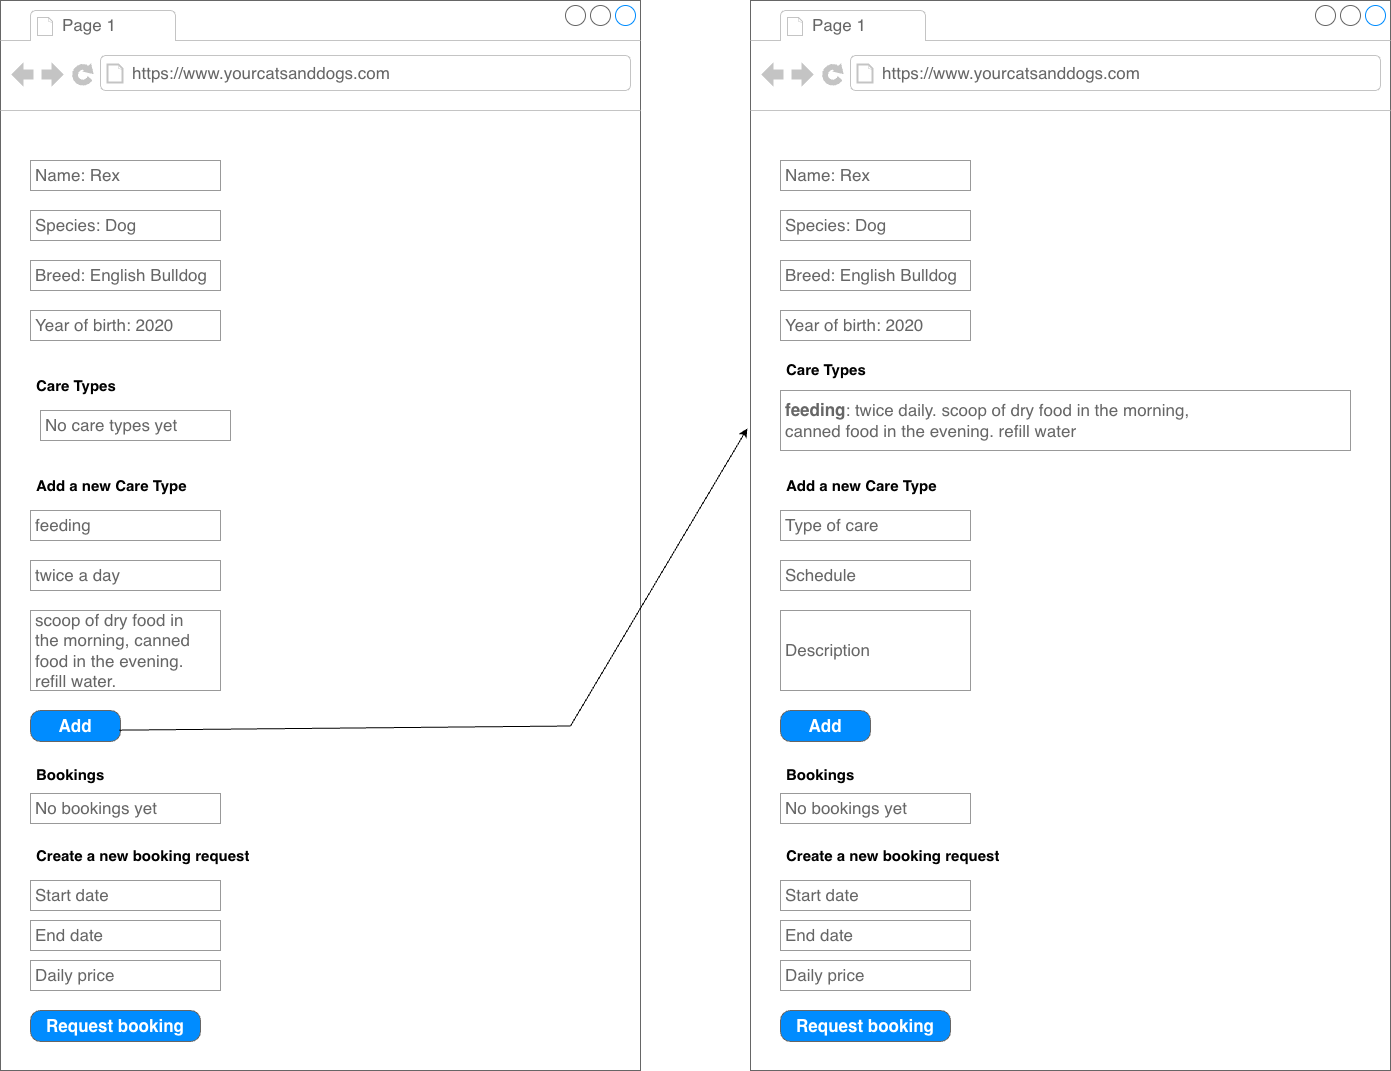

The diagram above was exported from draw.io. Its source (the exported page's mxGraphModel, read from the mxfile embedded in the PNG):
<mxGraphModel dx="676" dy="985" grid="1" gridSize="10" guides="1" tooltips="1" connect="1" arrows="1" fold="1" page="1" pageScale="1" pageWidth="827" pageHeight="1169" math="0" shadow="0">
  <root>
    <mxCell id="0" />
    <mxCell id="1" parent="0" />
    <mxCell id="13pnCwjLoeYcCas84KC9-70" parent="1" style="strokeWidth=1;shadow=0;dashed=0;align=center;html=1;shape=mxgraph.mockup.containers.browserWindow;rSize=0;strokeColor=#666666;strokeColor2=#008cff;strokeColor3=#c4c4c4;mainText=,;recursiveResize=0;" value="" vertex="1">
      <mxGeometry height="1070" width="640" x="860" y="30" as="geometry" />
    </mxCell>
    <mxCell id="13pnCwjLoeYcCas84KC9-71" parent="13pnCwjLoeYcCas84KC9-70" style="strokeWidth=1;shadow=0;dashed=0;align=center;html=1;shape=mxgraph.mockup.containers.anchor;fontSize=17;fontColor=#666666;align=left;whiteSpace=wrap;" value="Page 1" vertex="1">
      <mxGeometry height="26" width="110" x="60" y="12" as="geometry" />
    </mxCell>
    <mxCell id="13pnCwjLoeYcCas84KC9-72" parent="13pnCwjLoeYcCas84KC9-70" style="strokeWidth=1;shadow=0;dashed=0;align=center;html=1;shape=mxgraph.mockup.containers.anchor;rSize=0;fontSize=17;fontColor=#666666;align=left;" value="https://www.yourcatsanddogs.com" vertex="1">
      <mxGeometry height="26" width="250" x="130" y="60" as="geometry" />
    </mxCell>
    <mxCell id="13pnCwjLoeYcCas84KC9-90" parent="13pnCwjLoeYcCas84KC9-70" style="strokeWidth=1;shadow=0;dashed=0;align=center;html=1;shape=mxgraph.mockup.forms.pwField;strokeColor=#999999;mainText=;align=left;fontColor=#666666;fontSize=17;spacingLeft=3;" value="Name: Rex&amp;nbsp;" vertex="1">
      <mxGeometry height="30" width="190" x="30" y="160" as="geometry" />
    </mxCell>
    <mxCell id="13pnCwjLoeYcCas84KC9-93" parent="13pnCwjLoeYcCas84KC9-70" style="strokeWidth=1;shadow=0;dashed=0;align=center;html=1;shape=mxgraph.mockup.forms.pwField;strokeColor=#999999;mainText=;align=left;fontColor=#666666;fontSize=17;spacingLeft=3;" value="Species: Dog" vertex="1">
      <mxGeometry height="30" width="190" x="30" y="210" as="geometry" />
    </mxCell>
    <mxCell id="13pnCwjLoeYcCas84KC9-92" parent="13pnCwjLoeYcCas84KC9-70" style="strokeWidth=1;shadow=0;dashed=0;align=center;html=1;shape=mxgraph.mockup.forms.pwField;strokeColor=#999999;mainText=;align=left;fontColor=#666666;fontSize=17;spacingLeft=3;" value="Breed: English Bulldog" vertex="1">
      <mxGeometry height="30" width="190" x="30" y="260" as="geometry" />
    </mxCell>
    <mxCell id="13pnCwjLoeYcCas84KC9-91" parent="13pnCwjLoeYcCas84KC9-70" style="strokeWidth=1;shadow=0;dashed=0;align=center;html=1;shape=mxgraph.mockup.forms.pwField;strokeColor=#999999;mainText=;align=left;fontColor=#666666;fontSize=17;spacingLeft=3;" value="Year of birth: 2020&amp;nbsp;" vertex="1">
      <mxGeometry height="30" width="190" x="30" y="310" as="geometry" />
    </mxCell>
    <mxCell id="13pnCwjLoeYcCas84KC9-94" parent="13pnCwjLoeYcCas84KC9-70" style="text;strokeColor=none;fillColor=none;align=left;verticalAlign=middle;spacingLeft=4;spacingRight=4;overflow=hidden;points=[[0,0.5],[1,0.5]];portConstraint=eastwest;rotatable=0;whiteSpace=wrap;html=1;" value="&lt;font style=&quot;font-size: 15px;&quot;&gt;&lt;b&gt;Care Types&lt;/b&gt;&lt;/font&gt;" vertex="1">
      <mxGeometry height="30" width="145" x="30" y="370" as="geometry" />
    </mxCell>
    <mxCell id="13pnCwjLoeYcCas84KC9-95" parent="13pnCwjLoeYcCas84KC9-70" style="strokeWidth=1;shadow=0;dashed=0;align=center;html=1;shape=mxgraph.mockup.forms.pwField;strokeColor=#999999;mainText=;align=left;fontColor=#666666;fontSize=17;spacingLeft=3;" value="No care types yet" vertex="1">
      <mxGeometry height="30" width="190" x="40" y="410" as="geometry" />
    </mxCell>
    <mxCell id="13pnCwjLoeYcCas84KC9-96" parent="13pnCwjLoeYcCas84KC9-70" style="text;strokeColor=none;fillColor=none;align=left;verticalAlign=middle;spacingLeft=4;spacingRight=4;overflow=hidden;points=[[0,0.5],[1,0.5]];portConstraint=eastwest;rotatable=0;whiteSpace=wrap;html=1;" value="&lt;font style=&quot;font-size: 15px;&quot;&gt;&lt;b&gt;Add a new Care Type&lt;/b&gt;&lt;/font&gt;" vertex="1">
      <mxGeometry height="30" width="220" x="30" y="470" as="geometry" />
    </mxCell>
    <mxCell id="13pnCwjLoeYcCas84KC9-97" parent="13pnCwjLoeYcCas84KC9-70" style="strokeWidth=1;shadow=0;dashed=0;align=center;html=1;shape=mxgraph.mockup.forms.pwField;strokeColor=#999999;mainText=;align=left;fontColor=#666666;fontSize=17;spacingLeft=3;" value="feeding" vertex="1">
      <mxGeometry height="30" width="190" x="30" y="510" as="geometry" />
    </mxCell>
    <mxCell id="13pnCwjLoeYcCas84KC9-98" parent="13pnCwjLoeYcCas84KC9-70" style="strokeWidth=1;shadow=0;dashed=0;align=center;html=1;shape=mxgraph.mockup.forms.pwField;strokeColor=#999999;mainText=;align=left;fontColor=#666666;fontSize=17;spacingLeft=3;" value="twice a day" vertex="1">
      <mxGeometry height="30" width="190" x="30" y="560" as="geometry" />
    </mxCell>
    <mxCell id="13pnCwjLoeYcCas84KC9-99" parent="13pnCwjLoeYcCas84KC9-70" style="strokeWidth=1;shadow=0;dashed=0;align=center;html=1;shape=mxgraph.mockup.forms.pwField;strokeColor=#999999;mainText=;align=left;fontColor=#666666;fontSize=17;spacingLeft=3;" value="scoop of dry food in&amp;nbsp;&lt;div&gt;the morning, canned&amp;nbsp;&lt;/div&gt;&lt;div&gt;food in the&amp;nbsp;&lt;span style=&quot;background-color: transparent; color: light-dark(rgb(102, 102, 102), rgb(149, 149, 149));&quot;&gt;evening.&amp;nbsp;&lt;/span&gt;&lt;/div&gt;&lt;div&gt;&lt;span style=&quot;background-color: transparent; color: light-dark(rgb(102, 102, 102), rgb(149, 149, 149));&quot;&gt;refill water.&lt;/span&gt;&lt;/div&gt;" vertex="1">
      <mxGeometry height="80" width="190" x="30" y="610" as="geometry" />
    </mxCell>
    <mxCell id="13pnCwjLoeYcCas84KC9-100" parent="13pnCwjLoeYcCas84KC9-70" style="strokeWidth=1;shadow=0;dashed=0;align=center;html=1;shape=mxgraph.mockup.buttons.button;strokeColor=#666666;fontColor=#ffffff;mainText=;buttonStyle=round;fontSize=17;fontStyle=1;fillColor=#008cff;whiteSpace=wrap;" value="Add" vertex="1">
      <mxGeometry height="31" width="90" x="30" y="710" as="geometry" />
    </mxCell>
    <mxCell id="13pnCwjLoeYcCas84KC9-101" parent="13pnCwjLoeYcCas84KC9-70" style="text;strokeColor=none;fillColor=none;align=left;verticalAlign=middle;spacingLeft=4;spacingRight=4;overflow=hidden;points=[[0,0.5],[1,0.5]];portConstraint=eastwest;rotatable=0;whiteSpace=wrap;html=1;" value="&lt;font style=&quot;font-size: 15px;&quot;&gt;&lt;b&gt;Bookings&lt;/b&gt;&lt;/font&gt;" vertex="1">
      <mxGeometry height="30" width="220" x="30" y="759" as="geometry" />
    </mxCell>
    <mxCell id="13pnCwjLoeYcCas84KC9-102" parent="13pnCwjLoeYcCas84KC9-70" style="strokeWidth=1;shadow=0;dashed=0;align=center;html=1;shape=mxgraph.mockup.forms.pwField;strokeColor=#999999;mainText=;align=left;fontColor=#666666;fontSize=17;spacingLeft=3;" value="No bookings yet" vertex="1">
      <mxGeometry height="30" width="190" x="30" y="793" as="geometry" />
    </mxCell>
    <mxCell id="13pnCwjLoeYcCas84KC9-103" parent="13pnCwjLoeYcCas84KC9-70" style="text;strokeColor=none;fillColor=none;align=left;verticalAlign=middle;spacingLeft=4;spacingRight=4;overflow=hidden;points=[[0,0.5],[1,0.5]];portConstraint=eastwest;rotatable=0;whiteSpace=wrap;html=1;" value="&lt;font style=&quot;font-size: 15px;&quot;&gt;&lt;b&gt;Create a new booking request&lt;/b&gt;&lt;/font&gt;" vertex="1">
      <mxGeometry height="30" width="280" x="30" y="840" as="geometry" />
    </mxCell>
    <mxCell id="13pnCwjLoeYcCas84KC9-104" parent="13pnCwjLoeYcCas84KC9-70" style="strokeWidth=1;shadow=0;dashed=0;align=center;html=1;shape=mxgraph.mockup.forms.pwField;strokeColor=#999999;mainText=;align=left;fontColor=#666666;fontSize=17;spacingLeft=3;" value="Start date" vertex="1">
      <mxGeometry height="30" width="190" x="30" y="880" as="geometry" />
    </mxCell>
    <mxCell id="13pnCwjLoeYcCas84KC9-105" parent="13pnCwjLoeYcCas84KC9-70" style="strokeWidth=1;shadow=0;dashed=0;align=center;html=1;shape=mxgraph.mockup.forms.pwField;strokeColor=#999999;mainText=;align=left;fontColor=#666666;fontSize=17;spacingLeft=3;" value="End date" vertex="1">
      <mxGeometry height="30" width="190" x="30" y="920" as="geometry" />
    </mxCell>
    <mxCell id="13pnCwjLoeYcCas84KC9-106" parent="13pnCwjLoeYcCas84KC9-70" style="strokeWidth=1;shadow=0;dashed=0;align=center;html=1;shape=mxgraph.mockup.forms.pwField;strokeColor=#999999;mainText=;align=left;fontColor=#666666;fontSize=17;spacingLeft=3;" value="Daily price" vertex="1">
      <mxGeometry height="30" width="190" x="30" y="960" as="geometry" />
    </mxCell>
    <mxCell id="13pnCwjLoeYcCas84KC9-107" parent="13pnCwjLoeYcCas84KC9-70" style="strokeWidth=1;shadow=0;dashed=0;align=center;html=1;shape=mxgraph.mockup.buttons.button;strokeColor=#666666;fontColor=#ffffff;mainText=;buttonStyle=round;fontSize=17;fontStyle=1;fillColor=#008cff;whiteSpace=wrap;" value="Request booking" vertex="1">
      <mxGeometry height="31" width="170" x="30" y="1010" as="geometry" />
    </mxCell>
    <mxCell id="13pnCwjLoeYcCas84KC9-109" parent="1" style="strokeWidth=1;shadow=0;dashed=0;align=center;html=1;shape=mxgraph.mockup.containers.browserWindow;rSize=0;strokeColor=#666666;strokeColor2=#008cff;strokeColor3=#c4c4c4;mainText=,;recursiveResize=0;" value="" vertex="1">
      <mxGeometry height="1070" width="640" x="1610" y="30" as="geometry" />
    </mxCell>
    <mxCell id="13pnCwjLoeYcCas84KC9-110" parent="13pnCwjLoeYcCas84KC9-109" style="strokeWidth=1;shadow=0;dashed=0;align=center;html=1;shape=mxgraph.mockup.containers.anchor;fontSize=17;fontColor=#666666;align=left;whiteSpace=wrap;" value="Page 1" vertex="1">
      <mxGeometry height="26" width="110" x="60" y="12" as="geometry" />
    </mxCell>
    <mxCell id="13pnCwjLoeYcCas84KC9-111" parent="13pnCwjLoeYcCas84KC9-109" style="strokeWidth=1;shadow=0;dashed=0;align=center;html=1;shape=mxgraph.mockup.containers.anchor;rSize=0;fontSize=17;fontColor=#666666;align=left;" value="https://www.yourcatsanddogs.com" vertex="1">
      <mxGeometry height="26" width="250" x="130" y="60" as="geometry" />
    </mxCell>
    <mxCell id="13pnCwjLoeYcCas84KC9-112" parent="13pnCwjLoeYcCas84KC9-109" style="strokeWidth=1;shadow=0;dashed=0;align=center;html=1;shape=mxgraph.mockup.forms.pwField;strokeColor=#999999;mainText=;align=left;fontColor=#666666;fontSize=17;spacingLeft=3;" value="Name: Rex&amp;nbsp;" vertex="1">
      <mxGeometry height="30" width="190" x="30" y="160" as="geometry" />
    </mxCell>
    <mxCell id="13pnCwjLoeYcCas84KC9-113" parent="13pnCwjLoeYcCas84KC9-109" style="strokeWidth=1;shadow=0;dashed=0;align=center;html=1;shape=mxgraph.mockup.forms.pwField;strokeColor=#999999;mainText=;align=left;fontColor=#666666;fontSize=17;spacingLeft=3;" value="Species: Dog" vertex="1">
      <mxGeometry height="30" width="190" x="30" y="210" as="geometry" />
    </mxCell>
    <mxCell id="13pnCwjLoeYcCas84KC9-114" parent="13pnCwjLoeYcCas84KC9-109" style="strokeWidth=1;shadow=0;dashed=0;align=center;html=1;shape=mxgraph.mockup.forms.pwField;strokeColor=#999999;mainText=;align=left;fontColor=#666666;fontSize=17;spacingLeft=3;" value="Breed: English Bulldog" vertex="1">
      <mxGeometry height="30" width="190" x="30" y="260" as="geometry" />
    </mxCell>
    <mxCell id="13pnCwjLoeYcCas84KC9-115" parent="13pnCwjLoeYcCas84KC9-109" style="strokeWidth=1;shadow=0;dashed=0;align=center;html=1;shape=mxgraph.mockup.forms.pwField;strokeColor=#999999;mainText=;align=left;fontColor=#666666;fontSize=17;spacingLeft=3;" value="Year of birth: 2020&amp;nbsp;" vertex="1">
      <mxGeometry height="30" width="190" x="30" y="310" as="geometry" />
    </mxCell>
    <mxCell id="13pnCwjLoeYcCas84KC9-116" parent="13pnCwjLoeYcCas84KC9-109" style="text;strokeColor=none;fillColor=none;align=left;verticalAlign=middle;spacingLeft=4;spacingRight=4;overflow=hidden;points=[[0,0.5],[1,0.5]];portConstraint=eastwest;rotatable=0;whiteSpace=wrap;html=1;" value="&lt;font style=&quot;font-size: 15px;&quot;&gt;&lt;b&gt;Care Types&lt;/b&gt;&lt;/font&gt;" vertex="1">
      <mxGeometry height="30" width="145" x="30" y="354" as="geometry" />
    </mxCell>
    <mxCell id="13pnCwjLoeYcCas84KC9-117" parent="13pnCwjLoeYcCas84KC9-109" style="strokeWidth=1;shadow=0;dashed=0;align=center;html=1;shape=mxgraph.mockup.forms.pwField;strokeColor=#999999;mainText=;align=left;fontColor=#666666;fontSize=17;spacingLeft=3;" value="&lt;b&gt;feeding&lt;/b&gt;: twice daily. scoop of dry food in&amp;nbsp;&lt;span style=&quot;background-color: transparent; color: light-dark(rgb(102, 102, 102), rgb(149, 149, 149));&quot;&gt;the morning,&amp;nbsp;&lt;/span&gt;&lt;div&gt;&lt;span style=&quot;background-color: transparent; color: light-dark(rgb(102, 102, 102), rgb(149, 149, 149));&quot;&gt;canned food in the&amp;nbsp;&lt;/span&gt;&lt;span style=&quot;background-color: transparent; color: light-dark(rgb(102, 102, 102), rgb(149, 149, 149));&quot;&gt;evening. refill water&lt;/span&gt;&lt;/div&gt;" vertex="1">
      <mxGeometry height="60" width="570" x="30" y="390" as="geometry" />
    </mxCell>
    <mxCell id="13pnCwjLoeYcCas84KC9-118" parent="13pnCwjLoeYcCas84KC9-109" style="text;strokeColor=none;fillColor=none;align=left;verticalAlign=middle;spacingLeft=4;spacingRight=4;overflow=hidden;points=[[0,0.5],[1,0.5]];portConstraint=eastwest;rotatable=0;whiteSpace=wrap;html=1;" value="&lt;font style=&quot;font-size: 15px;&quot;&gt;&lt;b&gt;Add a new Care Type&lt;/b&gt;&lt;/font&gt;" vertex="1">
      <mxGeometry height="30" width="220" x="30" y="470" as="geometry" />
    </mxCell>
    <mxCell id="13pnCwjLoeYcCas84KC9-119" parent="13pnCwjLoeYcCas84KC9-109" style="strokeWidth=1;shadow=0;dashed=0;align=center;html=1;shape=mxgraph.mockup.forms.pwField;strokeColor=#999999;mainText=;align=left;fontColor=#666666;fontSize=17;spacingLeft=3;" value="Type of care" vertex="1">
      <mxGeometry height="30" width="190" x="30" y="510" as="geometry" />
    </mxCell>
    <mxCell id="13pnCwjLoeYcCas84KC9-120" parent="13pnCwjLoeYcCas84KC9-109" style="strokeWidth=1;shadow=0;dashed=0;align=center;html=1;shape=mxgraph.mockup.forms.pwField;strokeColor=#999999;mainText=;align=left;fontColor=#666666;fontSize=17;spacingLeft=3;" value="Schedule" vertex="1">
      <mxGeometry height="30" width="190" x="30" y="560" as="geometry" />
    </mxCell>
    <mxCell id="13pnCwjLoeYcCas84KC9-121" parent="13pnCwjLoeYcCas84KC9-109" style="strokeWidth=1;shadow=0;dashed=0;align=center;html=1;shape=mxgraph.mockup.forms.pwField;strokeColor=#999999;mainText=;align=left;fontColor=#666666;fontSize=17;spacingLeft=3;" value="Description" vertex="1">
      <mxGeometry height="80" width="190" x="30" y="610" as="geometry" />
    </mxCell>
    <mxCell id="13pnCwjLoeYcCas84KC9-122" parent="13pnCwjLoeYcCas84KC9-109" style="strokeWidth=1;shadow=0;dashed=0;align=center;html=1;shape=mxgraph.mockup.buttons.button;strokeColor=#666666;fontColor=#ffffff;mainText=;buttonStyle=round;fontSize=17;fontStyle=1;fillColor=#008cff;whiteSpace=wrap;" value="Add" vertex="1">
      <mxGeometry height="31" width="90" x="30" y="710" as="geometry" />
    </mxCell>
    <mxCell id="13pnCwjLoeYcCas84KC9-123" parent="13pnCwjLoeYcCas84KC9-109" style="text;strokeColor=none;fillColor=none;align=left;verticalAlign=middle;spacingLeft=4;spacingRight=4;overflow=hidden;points=[[0,0.5],[1,0.5]];portConstraint=eastwest;rotatable=0;whiteSpace=wrap;html=1;" value="&lt;font style=&quot;font-size: 15px;&quot;&gt;&lt;b&gt;Bookings&lt;/b&gt;&lt;/font&gt;" vertex="1">
      <mxGeometry height="30" width="220" x="30" y="759" as="geometry" />
    </mxCell>
    <mxCell id="13pnCwjLoeYcCas84KC9-124" parent="13pnCwjLoeYcCas84KC9-109" style="strokeWidth=1;shadow=0;dashed=0;align=center;html=1;shape=mxgraph.mockup.forms.pwField;strokeColor=#999999;mainText=;align=left;fontColor=#666666;fontSize=17;spacingLeft=3;" value="No bookings yet" vertex="1">
      <mxGeometry height="30" width="190" x="30" y="793" as="geometry" />
    </mxCell>
    <mxCell id="13pnCwjLoeYcCas84KC9-125" parent="13pnCwjLoeYcCas84KC9-109" style="text;strokeColor=none;fillColor=none;align=left;verticalAlign=middle;spacingLeft=4;spacingRight=4;overflow=hidden;points=[[0,0.5],[1,0.5]];portConstraint=eastwest;rotatable=0;whiteSpace=wrap;html=1;" value="&lt;font style=&quot;font-size: 15px;&quot;&gt;&lt;b&gt;Create a new booking request&lt;/b&gt;&lt;/font&gt;" vertex="1">
      <mxGeometry height="30" width="280" x="30" y="840" as="geometry" />
    </mxCell>
    <mxCell id="13pnCwjLoeYcCas84KC9-126" parent="13pnCwjLoeYcCas84KC9-109" style="strokeWidth=1;shadow=0;dashed=0;align=center;html=1;shape=mxgraph.mockup.forms.pwField;strokeColor=#999999;mainText=;align=left;fontColor=#666666;fontSize=17;spacingLeft=3;" value="Start date" vertex="1">
      <mxGeometry height="30" width="190" x="30" y="880" as="geometry" />
    </mxCell>
    <mxCell id="13pnCwjLoeYcCas84KC9-127" parent="13pnCwjLoeYcCas84KC9-109" style="strokeWidth=1;shadow=0;dashed=0;align=center;html=1;shape=mxgraph.mockup.forms.pwField;strokeColor=#999999;mainText=;align=left;fontColor=#666666;fontSize=17;spacingLeft=3;" value="End date" vertex="1">
      <mxGeometry height="30" width="190" x="30" y="920" as="geometry" />
    </mxCell>
    <mxCell id="13pnCwjLoeYcCas84KC9-128" parent="13pnCwjLoeYcCas84KC9-109" style="strokeWidth=1;shadow=0;dashed=0;align=center;html=1;shape=mxgraph.mockup.forms.pwField;strokeColor=#999999;mainText=;align=left;fontColor=#666666;fontSize=17;spacingLeft=3;" value="Daily price" vertex="1">
      <mxGeometry height="30" width="190" x="30" y="960" as="geometry" />
    </mxCell>
    <mxCell id="13pnCwjLoeYcCas84KC9-129" parent="13pnCwjLoeYcCas84KC9-109" style="strokeWidth=1;shadow=0;dashed=0;align=center;html=1;shape=mxgraph.mockup.buttons.button;strokeColor=#666666;fontColor=#ffffff;mainText=;buttonStyle=round;fontSize=17;fontStyle=1;fillColor=#008cff;whiteSpace=wrap;" value="Request booking" vertex="1">
      <mxGeometry height="31" width="170" x="30" y="1010" as="geometry" />
    </mxCell>
    <mxCell id="13pnCwjLoeYcCas84KC9-130" edge="1" parent="1" source="13pnCwjLoeYcCas84KC9-100" style="endArrow=classic;html=1;rounded=0;exitX=0.985;exitY=0.634;exitDx=0;exitDy=0;exitPerimeter=0;entryX=-0.005;entryY=0.4;entryDx=0;entryDy=0;entryPerimeter=0;" target="13pnCwjLoeYcCas84KC9-109" value="">
      <mxGeometry height="50" relative="1" width="50" as="geometry">
        <Array as="points">
          <mxPoint x="1430" y="755.5" />
        </Array>
        <mxPoint x="1240" y="740" as="sourcePoint" />
        <mxPoint x="1290" y="690" as="targetPoint" />
      </mxGeometry>
    </mxCell>
  </root>
</mxGraphModel>